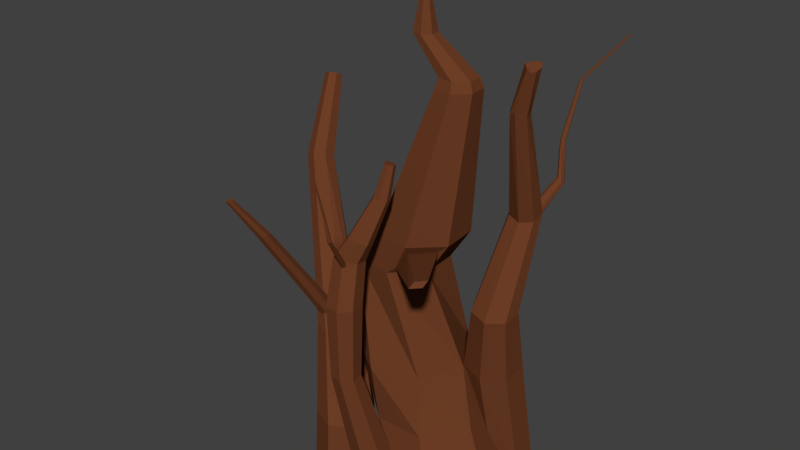 # Source: Juazeiro_Low.blend  (saved by Blender 2.78.0; exported with 4.5.12 LTS)
import bpy
from mathutils import Matrix  # noqa: F401  (used for matrix-valued properties, if any)

bpy.ops.wm.read_factory_settings(use_empty=True)
scene = bpy.context.scene
scene.name = 'Scene'

# ---- collections
col_collection_1 = bpy.data.collections.new('Collection 1'); scene.collection.children.link(col_collection_1)

# ---- materials (node trees are filled in below, after node groups)
mat_tronco_juazeiro = bpy.data.materials.new('Tronco_Juazeiro')
mat_tronco_juazeiro.alpha_threshold = 0.0
mat_tronco_juazeiro.use_transparent_shadow = False
mat_tronco_juazeiro.diffuse_color = (0.1523, 0.04773, 0.01908, 1.0)
mat_tronco_juazeiro.roughness = 0.5
mat_tronco_juazeiro.specular_intensity = 0.1

# ---- material node trees

# ---- world
world_world = bpy.data.worlds.new('World'); scene.world = world_world
world_world.color = (0.05088, 0.05088, 0.05088)
world_world.use_sun_shadow = False
world_world.sun_shadow_jitter_overblur = 0.0
world_world.cycles.sampling_method = 'MANUAL'

# ---- meshes
me_cylinder_000 = bpy.data.meshes.new('Cylinder.000')
me_cylinder_000.from_pydata([(0.6801, 1.199, -1.21), (-0.02572, 0.7358, 1.0), (1.618, 0.7477, -1.21), (0.5093, 0.3752, 1.0), (1.849, -0.2668, -1.21), (0.561, -0.2679, 1.0), (1.2, -1.08, -1.21), (0.09037, -0.7093, 1.0), (0.1598, -1.08, -1.21), (-0.5481, -0.6166, 1.0), (-0.489, -0.2668, -1.21), (-0.8737, -0.05954, 1.0), (-0.2574, 0.7477, -1.21), (-0.6412, 0.5423, 1.0), (0.4856, 0.9804, -0.5778), (1.252, 0.6112, -0.5778), (1.441, -0.2182, -0.5778), (0.911, -0.8833, -0.5778), (0.06026, -0.8833, -0.5778), (-0.4702, -0.2182, -0.5778), (-0.2809, 0.6112, -0.5778), (-0.1702, 0.9094, -0.01775), (0.6417, 0.7765, -0.01775), (1.044, 0.05887, -0.01775), (0.7337, -0.7031, -0.01775), (-0.05543, -0.9356, -0.01775), (-0.7292, -0.4636, -0.01775), (-0.7803, 0.3575, -0.01775), (0.8838, 0.3752, 1.333), (0.3488, 0.7358, 1.333), (0.9355, -0.2679, 1.333), (0.4649, -0.7093, 1.333), (-0.1736, -0.6166, 1.333), (-0.4992, -0.05954, 1.333), (-0.2667, 0.5423, 1.333), (1.171, 0.1836, 2.792), (0.9089, 0.3601, 2.792), (1.196, -0.1311, 2.792), (0.9657, -0.3471, 2.792), (0.6532, -0.3017, 2.792), (0.4939, -0.02914, 2.792), (0.6076, 0.2654, 2.792), (0.2478, -0.6768, 1.074), (0.6113, -0.3732, 1.099), (0.4146, -0.6041, 1.234), (0.7781, -0.3004, 1.259), (1.447, -1.826, 1.431), (1.6, -1.713, 1.443), (1.452, -1.709, 1.47), (1.604, -1.596, 1.482), (-0.3983, -0.4183, -1.21), (-0.07786, -0.7713, -1.21), (-0.154, -1.242, -1.21), (-0.5694, -1.476, -1.21), (-1.011, -1.297, -1.21), (-1.147, -0.8397, -1.21), (-0.8741, -0.4488, -1.21), (-0.4143, -0.4577, -0.6699), (-0.1186, -0.7834, -0.6699), (-0.1889, -1.218, -0.6699), (-0.5721, -1.433, -0.6699), (-0.9798, -1.268, -0.6699), (-1.105, -0.8465, -0.6699), (-0.8532, -0.4859, -0.6699), (-0.936, -0.2007, 0.1448), (-0.7186, -0.4401, 0.1448), (-0.7703, -0.7594, 0.1448), (-1.052, -0.9181, 0.1448), (-1.352, -0.7967, 0.1448), (-1.444, -0.4866, 0.1448), (-1.259, -0.2214, 0.1448), (-2.648, 1.062, 1.337), (-2.51, 0.9407, 1.397), (-2.543, 0.7569, 1.453), (-2.721, 0.6492, 1.464), (-2.911, 0.6986, 1.421), (-2.97, 0.8679, 1.356), (-2.852, 1.03, 1.319), (-2.975, 1.684, 2.097), (-2.887, 1.606, 2.135), (-2.908, 1.488, 2.171), (-3.022, 1.419, 2.178), (-3.144, 1.451, 2.15), (-3.181, 1.56, 2.109), (-3.106, 1.663, 2.085), (-1.383, -0.5124, 0.2434), (-1.297, -0.438, 0.27), (-1.182, -0.4557, 0.2637), (-1.124, -0.5522, 0.2292), (-1.168, -0.6549, 0.1926), (-1.28, -0.6864, 0.1813), (-1.376, -0.623, 0.204), (-1.558, -1.741, 1.348), (-1.494, -1.678, 1.354), (-1.408, -1.693, 1.353), (-1.366, -1.775, 1.345), (-1.398, -1.863, 1.337), (-1.481, -1.89, 1.335), (-1.552, -1.836, 1.34), (-1.669, -2.249, 1.766), (-1.635, -2.214, 1.769), (-1.588, -2.223, 1.768), (-1.565, -2.268, 1.764), (-1.583, -2.315, 1.76), (-1.628, -2.33, 1.759), (-1.666, -2.301, 1.761), (-0.1106, -0.7295, -1.198), (0.1967, -0.6289, -1.198), (0.467, -0.8065, -1.198), (0.4967, -1.129, -1.198), (0.2635, -1.353, -1.198), (-0.05712, -1.31, -1.198), (-0.2236, -1.033, -1.198), (-0.2433, -1.324, 0.09694), (-0.04425, -1.259, 0.09694), (0.1308, -1.374, 0.09694), (0.15, -1.582, 0.09694), (-0.001046, -1.727, 0.09694), (-0.2086, -1.7, 0.09694), (-0.3165, -1.52, 0.09694), (-0.2712, -1.295, 0.8474), (-0.03892, -1.219, 0.8474), (0.1654, -1.353, 0.8474), (0.1878, -1.596, 0.8474), (0.0115, -1.766, 0.8474), (-0.2308, -1.733, 0.8474), (-0.3566, -1.524, 0.8474), (-0.2515, -1.181, 1.266), (-0.04269, -1.114, 1.259), (0.1409, -1.233, 1.272), (0.1611, -1.448, 1.295), (0.002634, -1.598, 1.31), (-0.2151, -1.569, 1.307), (-0.3282, -1.384, 1.288), (-0.04722, -1.171, 1.476), (0.1024, -1.123, 1.438), (0.249, -1.208, 1.437), (0.2821, -1.363, 1.473), (0.1768, -1.471, 1.519), (0.01246, -1.45, 1.541), (-0.08725, -1.317, 1.522), (0.1756, -0.9297, 1.857), (0.2797, -0.8886, 1.844), (0.3793, -0.9444, 1.843), (0.3994, -1.055, 1.854), (0.3248, -1.137, 1.87), (0.2118, -1.129, 1.878), (0.1454, -1.037, 1.873), (0.2794, -0.8497, 2.175), (0.3498, -0.822, 2.166), (0.4172, -0.8597, 2.165), (0.4307, -0.9345, 2.173), (0.3803, -0.99, 2.184), (0.3039, -0.9845, 2.189), (0.259, -0.9221, 2.185), (-0.05189, -1.555, 1.266), (-0.03383, -1.514, 1.266), (0.006533, -1.509, 1.266), (0.03881, -1.544, 1.267), (0.03869, -1.593, 1.268), (0.006269, -1.618, 1.268), (-0.03404, -1.601, 1.268), (0.1061, -1.992, 1.641), (0.1178, -1.965, 1.64), (0.1439, -1.962, 1.64), (0.1648, -1.985, 1.641), (0.1648, -2.017, 1.642), (0.1438, -2.033, 1.642), (0.1177, -2.022, 1.641), (0.1165, -2.065, 1.857), (0.1243, -2.048, 1.857), (0.1416, -2.046, 1.857), (0.1555, -2.061, 1.857), (0.1554, -2.082, 1.858), (0.1415, -2.093, 1.858), (0.1242, -2.085, 1.858), (0.1502, -2.262, 2.242), (0.1545, -2.252, 2.242), (0.1642, -2.251, 2.242), (0.172, -2.259, 2.242), (0.172, -2.271, 2.242), (0.1642, -2.277, 2.242), (0.1545, -2.273, 2.242), (1.005, 0.1261, -0.02694), (1.405, 0.01861, -0.07615), (1.75, 0.2624, -0.07238), (1.78, 0.6738, -0.01848), (1.472, 0.9431, 0.04497), (1.059, 0.8675, 0.07019), (0.8511, 0.5039, 0.03818), (1.057, 0.5637, -1.217), (1.456, 0.4339, -1.239), (1.8, 0.663, -1.288), (1.83, 1.078, -1.326), (1.524, 1.367, -1.325), (1.111, 1.312, -1.285), (0.9037, 0.9546, -1.237), (1.252, -0.0615, 0.6777), (1.558, -0.1439, 0.64), (1.822, 0.04293, 0.6428), (1.845, 0.3582, 0.6842), (1.61, 0.5646, 0.7328), (1.293, 0.5066, 0.7521), (1.134, 0.228, 0.7276), (1.399, 0.6274, 1.54), (1.613, 0.5754, 1.51), (1.797, 0.7045, 1.521), (1.814, 0.9174, 1.564), (1.649, 1.054, 1.608), (1.428, 1.011, 1.618), (1.317, 0.8212, 1.588), (1.723, 0.03173, 2.665), (1.825, 0.004818, 2.695), (1.92, 0.1734, 2.636), (1.898, 0.3071, 2.659), (1.785, 0.2526, 2.742), (1.691, 0.2304, 2.702), (1.663, 0.1321, 2.668), (1.965, 0.03809, 3.079), (2.034, 0.02602, 3.063), (2.087, 0.09081, 3.07), (2.102, 0.1977, 3.094), (2.067, 0.2662, 3.118), (1.99, 0.2597, 3.123), (1.854, 0.1501, 3.105), (1.709, 0.7458, 1.433), (1.662, 0.8038, 1.392), (1.564, 0.8266, 1.389), (1.489, 0.797, 1.425), (1.493, 0.7374, 1.473), (1.574, 0.6926, 1.497), (1.67, 0.6964, 1.479), (1.826, 1.458, 1.741), (1.796, 1.522, 1.737), (1.738, 1.548, 1.756), (1.696, 1.516, 1.785), (1.701, 1.451, 1.801), (1.75, 1.401, 1.792), (1.805, 1.404, 1.766), (1.64, 1.719, 2.091), (1.629, 1.751, 2.079), (1.593, 1.762, 2.073), (1.559, 1.744, 2.078), (1.553, 1.71, 2.089), (1.58, 1.686, 2.099), (1.618, 1.69, 2.1), (1.523, 2.318, 2.563), (1.516, 2.34, 2.56), (1.493, 2.349, 2.557), (1.472, 2.337, 2.558), (1.469, 2.313, 2.561), (1.485, 2.296, 2.564), (1.509, 2.298, 2.565), (1.895, 3.049, 2.93), (1.89, 3.066, 2.927), (1.872, 3.072, 2.925), (1.856, 3.063, 2.926), (1.853, 3.045, 2.928), (1.866, 3.032, 2.931), (1.885, 3.033, 2.932), (1.119, 0.1536, 2.885), (0.9003, 0.3013, 2.885), (1.141, -0.1097, 2.885), (0.9478, -0.2904, 2.885), (0.6864, -0.2525, 2.885), (0.5531, -0.02438, 2.885), (0.6483, 0.2221, 2.885), (0.4093, 0.09716, 3.202), (0.2708, 0.1905, 3.202), (0.4227, -0.06938, 3.202), (0.3008, -0.1837, 3.202), (0.1355, -0.1597, 3.202), (0.05117, -0.01542, 3.202), (0.1114, 0.1404, 3.202), (0.307, 0.03735, 3.559), (0.2537, 0.07325, 3.559), (0.3121, -0.02667, 3.559), (0.2653, -0.07061, 3.559), (0.2017, -0.06138, 3.559), (0.1693, -0.005927, 3.559), (0.1924, 0.05399, 3.559)], [], [(21, 1, 3, 22), (22, 3, 5, 23), (23, 5, 7, 24), (24, 7, 9, 25), (25, 9, 11, 26), (9, 7, 31, 32), (26, 11, 13, 27), (27, 13, 1, 21), (0, 2, 4, 6, 8, 10, 12), (12, 20, 14, 0), (10, 19, 20, 12), (8, 18, 19, 10), (6, 17, 18, 8), (4, 16, 17, 6), (2, 15, 16, 4), (0, 14, 15, 2), (20, 27, 21, 14), (19, 26, 27, 20), (18, 25, 26, 19), (17, 24, 25, 18), (16, 23, 24, 17), (15, 22, 23, 16), (14, 21, 22, 15), (29, 34, 41, 36), (1, 13, 34, 29), (5, 3, 28, 30), (11, 9, 32, 33), (3, 1, 29, 28), (30, 31, 44, 45), (13, 11, 33, 34), (37, 35, 260, 262), (33, 32, 39, 40), (31, 30, 37, 38), (28, 29, 36, 35), (34, 33, 40, 41), (32, 31, 38, 39), (30, 28, 35, 37), (44, 42, 46, 48), (31, 7, 42, 44), (7, 5, 43, 42), (5, 30, 45, 43), (46, 47, 49, 48), (42, 43, 47, 46), (43, 45, 49, 47), (45, 44, 48, 49), (50, 56, 55, 54, 53, 52, 51), (61, 62, 69, 68), (50, 51, 58, 57), (55, 56, 63, 62), (53, 54, 61, 60), (51, 52, 59, 58), (56, 50, 57, 63), (54, 55, 62, 61), (52, 53, 60, 59), (65, 66, 73, 72), (59, 60, 67, 66), (57, 58, 65, 64), (62, 63, 70, 69), (60, 61, 68, 67), (58, 59, 66, 65), (63, 57, 64, 70), (76, 77, 84, 83), (70, 64, 71, 77), (68, 69, 76, 75), (66, 67, 74, 73), (64, 65, 72, 71), (69, 70, 77, 76), (67, 68, 75, 74), (78, 79, 80, 81, 82, 83, 84), (74, 75, 82, 81), (72, 73, 80, 79), (77, 71, 78, 84), (75, 76, 83, 82), (73, 74, 81, 80), (71, 72, 79, 78), (86, 87, 94, 93), (91, 85, 92, 98), (89, 90, 97, 96), (87, 88, 95, 94), (85, 86, 93, 92), (90, 91, 98, 97), (88, 89, 96, 95), (85, 91, 90, 89, 88, 87, 86), (97, 98, 105, 104), (99, 100, 101, 102, 103, 104, 105), (95, 96, 103, 102), (93, 94, 101, 100), (98, 92, 99, 105), (96, 97, 104, 103), (94, 95, 102, 101), (92, 93, 100, 99), (107, 108, 115, 114), (112, 106, 113, 119), (110, 111, 118, 117), (108, 109, 116, 115), (106, 107, 114, 113), (111, 112, 119, 118), (109, 110, 117, 116), (118, 119, 126, 125), (122, 123, 130, 129), (116, 117, 124, 123), (114, 115, 122, 121), (119, 113, 120, 126), (117, 118, 125, 124), (115, 116, 123, 122), (113, 114, 121, 120), (133, 127, 134, 140), (120, 121, 128, 127), (125, 126, 133, 132), (123, 124, 131, 130), (121, 122, 129, 128), (126, 120, 127, 133), (124, 125, 132, 131), (139, 140, 147, 146), (131, 132, 139, 138), (129, 130, 137, 136), (127, 128, 135, 134), (132, 133, 140, 139), (130, 131, 138, 137), (128, 129, 136, 135), (145, 146, 153, 152), (137, 138, 145, 144), (135, 136, 143, 142), (140, 134, 141, 147), (138, 139, 146, 145), (136, 137, 144, 143), (134, 135, 142, 141), (148, 149, 150, 151, 152, 153, 154), (143, 144, 151, 150), (141, 142, 149, 148), (146, 147, 154, 153), (144, 145, 152, 151), (142, 143, 150, 149), (147, 141, 148, 154), (156, 157, 164, 163), (161, 155, 162, 168), (159, 160, 167, 166), (157, 158, 165, 164), (155, 156, 163, 162), (160, 161, 168, 167), (158, 159, 166, 165), (164, 165, 172, 171), (162, 163, 170, 169), (167, 168, 175, 174), (165, 166, 173, 172), (163, 164, 171, 170), (168, 162, 169, 175), (166, 167, 174, 173), (175, 169, 176, 182), (173, 174, 181, 180), (171, 172, 179, 178), (169, 170, 177, 176), (174, 175, 182, 181), (172, 173, 180, 179), (170, 171, 178, 177), (188, 189, 196, 195), (186, 187, 194, 193), (184, 185, 192, 191), (189, 183, 190, 196), (187, 188, 195, 194), (185, 186, 193, 192), (183, 184, 191, 190), (188, 187, 201, 202), (203, 202, 209, 210), (186, 185, 199, 200), (184, 183, 197, 198), (189, 188, 202, 203), (187, 186, 200, 201), (185, 184, 198, 199), (183, 189, 203, 197), (207, 206, 213, 214), (201, 200, 207, 208), (199, 198, 205, 206), (197, 203, 210, 204), (202, 201, 208, 209), (200, 199, 206, 207), (198, 197, 204, 205), (211, 217, 224, 218), (205, 204, 211, 212), (210, 209, 216, 217), (208, 207, 214, 215), (206, 205, 212, 213), (204, 210, 217, 211), (209, 208, 215, 216), (218, 224, 223, 222, 221, 220, 219), (216, 215, 222, 223), (214, 213, 220, 221), (212, 211, 218, 219), (217, 216, 223, 224), (215, 214, 221, 222), (213, 212, 219, 220), (228, 227, 234, 235), (226, 225, 232, 233), (231, 230, 237, 238), (229, 228, 235, 236), (227, 226, 233, 234), (225, 231, 238, 232), (230, 229, 236, 237), (232, 238, 245, 239), (245, 244, 251, 252), (237, 236, 243, 244), (235, 234, 241, 242), (233, 232, 239, 240), (238, 237, 244, 245), (236, 235, 242, 243), (234, 233, 240, 241), (249, 248, 255, 256), (243, 242, 249, 250), (241, 240, 247, 248), (239, 245, 252, 246), (244, 243, 250, 251), (242, 241, 248, 249), (240, 239, 246, 247), (253, 259, 258, 257, 256, 255, 254), (247, 246, 253, 254), (252, 251, 258, 259), (250, 249, 256, 257), (248, 247, 254, 255), (246, 252, 259, 253), (251, 250, 257, 258), (260, 261, 268, 267), (36, 41, 266, 261), (40, 39, 264, 265), (38, 37, 262, 263), (35, 36, 261, 260), (41, 40, 265, 266), (39, 38, 263, 264), (268, 273, 280, 275), (266, 265, 272, 273), (264, 263, 270, 271), (262, 260, 267, 269), (261, 266, 273, 268), (265, 264, 271, 272), (263, 262, 269, 270), (274, 275, 280, 279, 278, 277, 276), (272, 271, 278, 279), (270, 269, 276, 277), (267, 268, 275, 274), (273, 272, 279, 280), (271, 270, 277, 278), (269, 267, 274, 276)])
_uv = me_cylinder_000.uv_layers.new(name='UVMap')
_uv.uv.foreach_set('vector', [0.0, 0.0, 0.0, 0.0, 0.0, 0.0, 0.0, 0.0, 0.0, 0.0, 0.0, 0.0, 0.0, 0.0, 0.0, 0.0, 0.0, 0.0, 0.0, 0.0, 0.0, 0.0, 0.0, 0.0, 0.0, 0.0, 0.0, 0.0, 0.0, 0.0, 0.0, 0.0, 0.0, 0.0, 0.0, 0.0, 0.0, 0.0, 0.0, 0.0, 0.0, 0.0, 0.0, 0.0, 0.0, 0.0, 0.0, 0.0, 0.0, 0.0, 0.0, 0.0, 0.0, 0.0, 0.0, 0.0, 0.0, 0.0, 0.0, 0.0, 0.0, 0.0, 0.0, 0.0, 0.0, 0.0, 0.0, 0.0, 0.0, 0.0, 0.0, 0.0, 0.0, 0.0, 0.0, 0.0, 0.0, 0.0, 0.0, 0.0, 0.0, 0.0, 0.0, 0.0, 0.0, 0.0, 0.0, 0.0, 0.0, 0.0, 0.0, 0.0, 0.0, 0.0, 0.0, 0.0, 0.0, 0.0, 0.0, 0.0, 0.0, 0.0, 0.0, 0.0, 0.0, 0.0, 0.0, 0.0, 0.0, 0.0, 0.0, 0.0, 0.0, 0.0, 0.0, 0.0, 0.0, 0.0, 0.0, 0.0, 0.0, 0.0, 0.0, 0.0, 0.0, 0.0, 0.0, 0.0, 0.0, 0.0, 0.0, 0.0, 0.0, 0.0, 0.0, 0.0, 0.0, 0.0, 0.0, 0.0, 0.0, 0.0, 0.0, 0.0, 0.0, 0.0, 0.0, 0.0, 0.0, 0.0, 0.0, 0.0, 0.0, 0.0, 0.0, 0.0, 0.0, 0.0, 0.0, 0.0, 0.0, 0.0, 0.0, 0.0, 0.0, 0.0, 0.0, 0.0, 0.0, 0.0, 0.0, 0.0, 0.0, 0.0, 0.0, 0.0, 0.0, 0.0, 0.0, 0.0, 0.0, 0.0, 0.0, 0.0, 0.0, 0.0, 0.0, 0.0, 0.0, 0.0, 0.0, 0.0, 0.0, 0.0, 0.0, 0.0, 0.0, 0.0, 0.0, 0.0, 0.0, 0.0, 0.0, 0.0, 0.0, 0.0, 0.0, 0.0, 0.0, 0.0, 0.0, 0.0, 0.0, 0.0, 0.0, 0.0, 0.0, 0.0, 0.0, 0.0, 0.0, 0.0, 0.0, 0.0, 0.0, 0.0, 0.0, 0.0, 0.0, 0.0, 0.0, 0.0, 0.0, 0.0, 0.0, 0.0, 0.0, 0.0, 0.0, 0.0, 0.0, 0.0, 0.0, 0.0, 0.0, 0.0, 0.0, 0.0, 0.0, 0.0, 0.0, 0.0, 0.0, 0.0, 0.0, 0.0, 0.0, 0.0, 0.0, 0.0, 0.0, 0.0, 0.0, 0.0, 0.0, 0.0, 0.0, 0.0, 0.0, 0.0, 0.0, 0.0, 0.0, 0.0, 0.0, 0.0, 0.0, 0.0, 0.0, 0.0, 0.0, 0.0, 0.0, 0.0, 0.0, 0.0, 0.0, 0.0, 0.0, 0.0, 0.0, 0.0, 0.0, 0.0, 0.0, 0.0, 0.0, 0.0, 0.0, 0.0, 0.0, 0.0, 0.0, 0.0, 0.0, 0.0, 0.0, 0.0, 0.0, 0.0, 0.0, 0.0, 0.0, 0.0, 0.0, 0.0, 0.0, 0.0, 0.0, 0.0, 0.0, 0.0, 0.0, 0.0, 0.0, 0.0, 0.0, 0.0, 0.0, 0.0, 0.0, 0.0, 0.0, 0.0, 0.0, 0.0, 0.0, 0.0, 0.0, 0.0, 0.0, 0.0, 0.0, 0.0, 0.0, 0.0, 0.0, 0.0, 0.0, 0.0, 0.0, 0.0, 0.0, 0.0, 0.0, 0.0, 0.0, 0.0, 0.0, 0.0, 0.0, 0.0, 0.0, 0.0, 0.0, 0.0, 0.0, 0.0, 0.0, 0.0, 0.0, 0.0, 0.0, 0.0, 0.0, 0.0, 0.0, 0.0, 0.0, 0.0, 0.0, 0.0, 0.0, 0.0, 0.0, 0.0, 0.0, 0.0, 0.0, 0.0, 0.0, 0.0, 0.0, 0.0, 0.0, 0.0, 0.0, 0.0, 0.0, 0.0, 0.0, 0.0, 0.0, 0.0, 0.0, 0.0, 0.0, 0.0, 0.0, 0.0, 0.0, 0.0, 0.0, 0.0, 0.0, 0.0, 0.0, 0.0, 0.0, 0.0, 0.0, 0.0, 0.0, 0.0, 0.0, 0.0, 0.0, 0.0, 0.0, 0.0, 0.0, 0.0, 0.0, 0.0, 0.0, 0.0, 0.0, 0.0, 0.0, 0.0, 0.0, 0.0, 0.0, 0.0, 0.0, 0.0, 0.0, 0.0, 0.0, 0.0, 0.0, 0.0, 0.0, 0.0, 0.0, 0.0, 0.0, 0.0, 0.0, 0.0, 0.0, 0.0, 0.0, 0.0, 0.0, 0.0, 0.0, 0.0, 0.0, 0.0, 0.0, 0.0, 0.0, 0.0, 0.0, 0.0, 0.0, 0.0, 0.0, 0.0, 0.0, 0.0, 0.0, 0.0, 0.0, 0.0, 0.0, 0.0, 0.0, 0.0, 0.0, 0.0, 0.0, 0.0, 0.0, 0.0, 0.0, 0.0, 0.0, 0.0, 0.0, 0.0, 0.0, 0.0, 0.0, 0.0, 0.0, 0.0, 0.0, 0.0, 0.0, 0.0, 0.0, 0.0, 0.0, 0.0, 0.0, 0.0, 0.0, 0.0, 0.0, 0.0, 0.0, 0.0, 0.0, 0.0, 0.0, 0.0, 0.0, 0.0, 0.0, 0.0, 0.0, 0.0, 0.0, 0.0, 0.0, 0.0, 0.0, 0.0, 0.0, 0.0, 0.0, 0.0, 0.0, 0.0, 0.0, 0.0, 0.0, 0.0, 0.0, 0.0, 0.0, 0.0, 0.0, 0.0, 0.0, 0.0, 0.0, 0.0, 0.0, 0.0, 0.0, 0.0, 0.0, 0.0, 0.0, 0.0, 0.0, 0.0, 0.0, 0.0, 0.0, 0.0, 0.0, 0.0, 0.0, 0.0, 0.0, 0.0, 0.0, 0.0, 0.0, 0.0, 0.0, 0.0, 0.0, 0.0, 0.0, 0.0, 0.0, 0.0, 0.0, 0.0, 0.0, 0.0, 0.0, 0.0, 0.0, 0.0, 0.0, 0.0, 0.0, 0.0, 0.0, 0.0, 0.0, 0.0, 0.0, 0.0, 0.0, 0.0, 0.0, 0.0, 0.0, 0.0, 0.0, 0.0, 0.0, 0.0, 0.0, 0.0, 0.0, 0.0, 0.0, 0.0, 0.0, 0.0, 0.0, 0.0, 0.0, 0.0, 0.0, 0.0, 0.0, 0.0, 0.0, 0.0, 0.0, 0.0, 0.0, 0.0, 0.0, 0.0, 0.0, 0.0, 0.0, 0.0, 0.0, 0.0, 0.0, 0.0, 0.0, 0.0, 0.0, 0.0, 0.0, 0.0, 0.0, 0.0, 0.0, 0.0, 0.0, 0.0, 0.0, 0.0, 0.0, 0.0, 0.0, 0.0, 0.0, 0.0, 0.0, 0.0, 0.0, 0.0, 0.0, 0.0, 0.0, 0.0, 0.0, 0.0, 0.0, 0.0, 0.0, 0.0, 0.0, 0.0, 0.0, 0.0, 0.0, 0.0, 0.0, 0.0, 0.0, 0.0, 0.0, 0.0, 0.0, 0.0, 0.0, 0.0, 0.0, 0.0, 0.0, 0.0, 0.0, 0.0, 0.0, 0.0, 0.0, 0.0, 0.0, 0.0, 0.0, 0.0, 0.0, 0.0, 0.0, 0.0, 0.0, 0.0, 0.0, 0.0, 0.0, 0.0, 0.0, 0.0, 0.0, 0.0, 0.0, 0.0, 0.0, 0.0, 0.0, 0.0, 0.0, 0.0, 0.0, 0.0, 0.0, 0.0, 0.0, 0.0, 0.0, 0.0, 0.0, 0.0, 0.0, 0.0, 0.0, 0.0, 0.0, 0.0, 0.0, 0.0, 0.0, 0.0, 0.0, 0.0, 0.0, 0.0, 0.0, 0.0, 0.0, 0.0, 0.0, 0.0, 0.0, 0.0, 0.0, 0.0, 0.0, 0.0, 0.0, 0.0, 0.0, 0.0, 0.0, 0.0, 0.0, 0.0, 0.0, 0.0, 0.0, 0.0, 0.0, 0.0, 0.0, 0.0, 0.0, 0.0, 0.0, 0.0, 0.0, 0.0, 0.0, 0.0, 0.0, 0.0, 0.0, 0.0, 0.0, 0.0, 0.0, 0.0, 0.0, 0.0, 0.0, 0.0, 0.0, 0.0, 0.0, 0.0, 0.0, 0.0, 0.0, 0.0, 0.0, 0.0, 0.0, 0.0, 0.0, 0.0, 0.0, 0.0, 0.0, 0.0, 0.0, 0.0, 0.0, 0.0, 0.0, 0.0, 0.0, 0.0, 0.0, 0.0, 0.0, 0.0, 0.0, 0.0, 0.0, 0.0, 0.0, 0.0, 0.0, 0.0, 0.0, 0.0, 0.0, 0.0, 0.0, 0.0, 0.0, 0.0, 0.0, 0.0, 0.0, 0.0, 0.0, 0.0, 0.0, 0.0, 0.0, 0.0, 0.0, 0.0, 0.0, 0.0, 0.0, 0.0, 0.0, 0.0, 0.0, 0.0, 0.0, 0.0, 0.0, 0.0, 0.0, 0.0, 0.0, 0.0, 0.0, 0.0, 0.0, 0.0, 0.0, 0.0, 0.0, 0.0, 0.0, 0.0, 0.0, 0.0, 0.0, 0.0, 0.0, 0.0, 0.0, 0.0, 0.0, 0.0, 0.0, 0.0, 0.0, 0.0, 0.0, 0.0, 0.0, 0.0, 0.0, 0.0, 0.0, 0.0, 0.0, 0.0, 0.0, 0.0, 0.0, 0.0, 0.0, 0.0, 0.0, 0.0, 0.0, 0.0, 0.0, 0.0, 0.0, 0.0, 0.0, 0.0, 0.0, 0.0, 0.0, 0.0, 0.0, 0.0, 0.0, 0.0, 0.0, 0.0, 0.0, 0.0, 0.0, 0.0, 0.0, 0.0, 0.0, 0.0, 0.0, 0.0, 0.0, 0.0, 0.0, 0.0, 0.0, 0.0, 0.0, 0.0, 0.0, 0.0, 0.0, 0.0, 0.0, 0.0, 0.0, 0.0, 0.0, 0.0, 0.0, 0.0, 0.0, 0.0, 0.0, 0.0, 0.0, 0.0, 0.0, 0.0, 0.0, 0.0, 0.0, 0.0, 0.0, 0.0, 0.0, 0.0, 0.0, 0.0, 0.0, 0.0, 0.0, 0.0, 0.0, 0.0, 0.0, 0.0, 0.0, 0.0, 0.0, 0.0, 0.0, 0.0, 0.0, 0.0, 0.0, 0.0, 0.0, 0.0, 0.0, 0.0, 0.0, 0.0, 0.0, 0.0, 0.0, 0.0, 0.0, 0.0, 0.0, 0.0, 0.0, 0.0, 0.0, 0.0, 0.0, 0.0, 0.0, 0.0, 0.0, 0.0, 0.0, 0.0, 0.0, 0.0, 0.0, 0.0, 0.0, 0.0, 0.0, 0.0, 0.0, 0.0, 0.0, 0.0, 0.0, 0.0, 0.0, 0.0, 0.0, 0.0, 0.0, 0.0, 0.0, 0.0, 0.0, 0.0, 0.0, 0.0, 0.0, 0.0, 0.0, 0.0, 0.0, 0.0, 0.0, 0.0, 0.0, 0.0, 0.0, 0.0, 0.0, 0.0, 0.0, 0.0, 0.0, 0.0, 0.0, 0.0, 0.0, 0.0, 0.0, 0.0, 0.0, 0.0, 0.0, 0.0, 0.0, 0.0, 0.0, 0.0, 0.0, 0.0, 0.0, 0.0, 0.0, 0.0, 0.0, 0.0, 0.0, 0.0, 0.0, 0.0, 0.0, 0.0, 0.0, 0.0, 0.0, 0.0, 0.0, 0.0, 0.0, 0.0, 0.0, 0.0, 0.0, 0.0, 0.0, 0.0, 0.0, 0.0, 0.0, 0.0, 0.0, 0.0, 0.0, 0.0, 0.0, 0.0, 0.0, 0.0, 0.0, 0.0, 0.0, 0.0, 0.0, 0.0, 0.0, 0.0, 0.0, 0.0, 0.0, 0.0, 0.0, 0.0, 0.0, 0.0, 0.0, 0.0, 0.0, 0.0, 0.0, 0.0, 0.0, 0.0, 0.0, 0.0, 0.0, 0.0, 0.0, 0.0, 0.0, 0.0, 0.0, 0.0, 0.0, 0.0, 0.0, 0.0, 0.0, 0.0, 0.0, 0.0, 0.0, 0.0, 0.0, 0.0, 0.0, 0.0, 0.0, 0.0, 0.0, 0.0, 0.0, 0.0, 0.0, 0.0, 0.0, 0.0, 0.0, 0.0, 0.0, 0.0, 0.0, 0.0, 0.0, 0.0, 0.0, 0.0, 0.0, 0.0, 0.0, 0.0, 0.0, 0.0, 0.0, 0.0, 0.0, 0.0, 0.0, 0.0, 0.0, 0.0, 0.0, 0.0, 0.0, 0.0, 0.0, 0.0, 0.0, 0.0, 0.0, 0.0, 0.0, 0.0, 0.0, 0.0, 0.0, 0.0, 0.0, 0.0, 0.0, 0.0, 0.0, 0.0, 0.0, 0.0, 0.0, 0.0, 0.0, 0.0, 0.0, 0.0, 0.0, 0.0, 0.0, 0.0, 0.0, 0.0, 0.0, 0.0, 0.0, 0.0, 0.0, 0.0, 0.0, 0.0, 0.0, 0.0, 0.0, 0.0, 0.0, 0.0, 0.0, 0.0, 0.0, 0.0, 0.0, 0.0, 0.0, 0.0, 0.0, 0.0, 0.0, 0.0, 0.0, 0.0, 0.0, 0.0, 0.0, 0.0, 0.0, 0.0, 0.0, 0.0, 0.0, 0.0, 0.0, 0.0, 0.0, 0.0, 0.0, 0.0, 0.0, 0.0, 0.0, 0.0, 0.0, 0.0, 0.0, 0.0, 0.0, 0.0, 0.0, 0.0, 0.0, 0.0, 0.0, 0.0, 0.0, 0.0, 0.0, 0.0, 0.0, 0.0, 0.0, 0.0, 0.0, 0.0, 0.0, 0.0, 0.0, 0.0, 0.0, 0.0, 0.0, 0.0, 0.0, 0.0, 0.0, 0.0, 0.0, 0.0, 0.0, 0.0, 0.0, 0.0, 0.0, 0.0, 0.0, 0.0, 0.0, 0.0, 0.0, 0.0, 0.0, 0.0, 0.0, 0.0, 0.0, 0.0, 0.0, 0.0, 0.0, 0.0, 0.0, 0.0, 0.0, 0.0, 0.0, 0.0, 0.0, 0.0, 0.0, 0.0, 0.0, 0.0, 0.0, 0.0, 0.0, 0.0, 0.0, 0.0, 0.0, 0.0, 0.0, 0.0, 0.0, 0.0, 0.0, 0.0, 0.0, 0.0, 0.0, 0.0, 0.0, 0.0, 0.0, 0.0, 0.0, 0.0, 0.0, 0.0, 0.0, 0.0, 0.0, 0.0, 0.0, 0.0, 0.0, 0.0, 0.0, 0.0, 0.0, 0.0, 0.0, 0.0, 0.0, 0.0, 0.0, 0.0, 0.0, 0.0, 0.0, 0.0, 0.0, 0.0, 0.0, 0.0, 0.0, 0.0, 0.0, 0.0, 0.0, 0.0, 0.0, 0.0, 0.0, 0.0, 0.0, 0.0, 0.0, 0.0, 0.0, 0.0, 0.0, 0.0, 0.0, 0.0, 0.0, 0.0, 0.0, 0.0, 0.0, 0.0, 0.0, 0.0, 0.0, 0.0, 0.0, 0.0, 0.0, 0.0, 0.0, 0.0, 0.0, 0.0, 0.0, 0.0, 0.0, 0.0, 0.0, 0.0, 0.0, 0.0, 0.0, 0.0, 0.0, 0.0, 0.0, 0.0, 0.0, 0.0, 0.0, 0.0, 0.0, 0.0, 0.0, 0.0, 0.0, 0.0, 0.0, 0.0, 0.0, 0.0, 0.0, 0.0, 0.0, 0.0, 0.0, 0.0, 0.0, 0.0, 0.0, 0.0, 0.0, 0.0, 0.0, 0.0, 0.0, 0.0, 0.0, 0.0, 0.0, 0.0, 0.0, 0.0, 0.0, 0.0, 0.0, 0.0, 0.0, 0.0, 0.0, 0.0, 0.0, 0.0, 0.0, 0.0, 0.0, 0.0, 0.0, 0.0, 0.0, 0.0, 0.0, 0.0, 0.0, 0.0, 0.0, 0.0, 0.0, 0.0, 0.0, 0.0, 0.0, 0.0, 0.0, 0.0, 0.0, 0.0, 0.0, 0.0, 0.0, 0.0, 0.0, 0.0, 0.0, 0.0, 0.0, 0.0, 0.0, 0.0, 0.0, 0.0, 0.0, 0.0, 0.0, 0.0, 0.0, 0.0, 0.0, 0.0, 0.0, 0.0, 0.0, 0.0, 0.0, 0.0, 0.0, 0.0, 0.0, 0.0, 0.0, 0.0, 0.0, 0.0, 0.0, 0.0, 0.0, 0.0, 0.0, 0.0, 0.0, 0.0, 0.0, 0.0, 0.0, 0.0, 0.0, 0.0, 0.0, 0.0, 0.0, 0.0, 0.0, 0.0, 0.0, 0.0, 0.0, 0.0, 0.0, 0.0, 0.0, 0.0, 0.0, 0.0, 0.0, 0.0, 0.0, 0.0, 0.0, 0.0, 0.0, 0.0, 0.0, 0.0, 0.0, 0.0, 0.0, 0.0, 0.0, 0.0, 0.0, 0.0, 0.0, 0.0, 0.0, 0.0, 0.0, 0.0, 0.0, 0.0, 0.0, 0.0, 0.0, 0.0, 0.0, 0.0, 0.0, 0.0, 0.0, 0.0, 0.0, 0.0, 0.0, 0.0, 0.0, 0.0, 0.0, 0.0, 0.0, 0.0, 0.0, 0.0, 0.0, 0.0, 0.0, 0.0, 0.0, 0.0, 0.0, 0.0, 0.0, 0.0, 0.0, 0.0, 0.0, 0.0, 0.0, 0.0, 0.0, 0.0, 0.0, 0.0, 0.0, 0.0, 0.0, 0.0, 0.0, 0.0, 0.0, 0.0, 0.0, 0.0, 0.0, 0.0, 0.0, 0.0, 0.0, 0.0, 0.0, 0.0, 0.0, 0.0, 0.0, 0.0, 0.0, 0.0, 0.0, 0.0, 0.0, 0.0, 0.0, 0.0, 0.0, 0.0, 0.0, 0.0, 0.0, 0.0, 0.0, 0.0, 0.0, 0.0, 0.0, 0.0, 0.0, 0.0, 0.0, 0.0, 0.0, 0.0, 0.0, 0.0, 0.0, 0.0, 0.0, 0.0, 0.0, 0.0, 0.0, 0.0, 0.0, 0.0, 0.0, 0.0, 0.0, 0.0, 0.0, 0.0, 0.0, 0.0, 0.0, 0.0, 0.0, 0.0, 0.0, 0.0, 0.0, 0.0, 0.0, 0.0, 0.0, 0.0, 0.0, 0.0, 0.0, 0.0, 0.0, 0.0, 0.0, 0.0, 0.0, 0.0, 0.0, 0.0, 0.0, 0.0, 0.0, 0.0, 0.0, 0.0, 0.0, 0.0, 0.0, 0.0, 0.0, 0.0, 0.0, 0.0, 0.0, 0.0, 0.0, 0.0, 0.0, 0.0, 0.0, 0.0, 0.0, 0.0, 0.0, 0.0, 0.0, 0.0, 0.0, 0.0, 0.0, 0.0, 0.0, 0.0, 0.0, 0.0, 0.0, 0.0, 0.0, 0.0, 0.0, 0.0, 0.0, 0.0, 0.0, 0.0, 0.0, 0.0, 0.0, 0.0, 0.0, 0.0, 0.0, 0.0, 0.0, 0.0, 0.0, 0.0, 0.0, 0.0, 0.0, 0.0, 0.0, 0.0, 0.0, 0.0, 0.0, 0.0, 0.0, 0.0, 0.0, 0.0, 0.0, 0.0, 0.0, 0.0, 0.0, 0.0, 0.0, 0.0, 0.0, 0.0, 0.0, 0.0, 0.0, 0.0, 0.0, 0.0, 0.0, 0.0, 0.0, 0.0, 0.0, 0.0, 0.0, 0.0, 0.0, 0.0, 0.0, 0.0, 0.0, 0.0, 0.0, 0.0, 0.0, 0.0, 0.0, 0.0, 0.0, 0.0, 0.0, 0.0, 0.0, 0.0, 0.0, 0.0, 0.0, 0.0, 0.0, 0.0, 0.0, 0.0, 0.0, 0.0, 0.0, 0.0, 0.0, 0.0, 0.0, 0.0, 0.0, 0.0, 0.0, 0.0, 0.0, 0.0, 0.0, 0.0, 0.0, 0.0, 0.0, 0.0, 0.0, 0.0, 0.0, 0.0, 0.0, 0.0, 0.0, 0.0, 0.0, 0.0, 0.0, 0.0, 0.0, 0.0, 0.0, 0.0, 0.0, 0.0, 0.0, 0.0, 0.0, 0.0, 0.0, 0.0, 0.0, 0.0, 0.0, 0.0, 0.0, 0.0, 0.0, 0.0, 0.0, 0.0, 0.0, 0.0, 0.0, 0.0, 0.0, 0.0, 0.0, 0.0, 0.0, 0.0, 0.0, 0.0, 0.0, 0.0, 0.0, 0.0, 0.0, 0.0, 0.0, 0.0, 0.0, 0.0, 0.0, 0.0, 0.0, 0.0, 0.0, 0.0, 0.0, 0.0, 0.0, 0.0, 0.0, 0.0, 0.0, 0.0])
me_cylinder_000.materials.append(mat_tronco_juazeiro)
me_cylinder_000.use_remesh_preserve_volume = False
me_cylinder_000.use_remesh_preserve_attributes = False
me_cylinder_000.use_mirror_vertex_groups = False
me_cylinder_000.update()
arm_armature_004 = bpy.data.armatures.new('Armature.004')  # bones are not reproduced

# ---- objects
ob_juazeiro = bpy.data.objects.new('Juazeiro', arm_armature_004)
ob_juazeir_001 = bpy.data.objects.new('Juazeir.001', me_cylinder_000)

# ---- transforms, parenting, visibility, modifiers, constraints
ob_juazeiro.location = (0.3895, 0.0, -0.2487)
ob_juazeiro.scale = (1.655, 1.655, 1.655)
ob_juazeiro.lineart.crease_threshold = 0.0
ob_juazeir_001.parent = ob_juazeiro
ob_juazeir_001.matrix_parent_inverse = Matrix(((0.6044, 0.0, 0.0, -31.95), (0.0, 0.6044, 0.0, -0.0), (-3.725e-09, 0.0, 0.6044, 2.806), (0.0, 0.0, 0.0, 1.0)))
ob_juazeir_001.location = (51.57, 0.0, -0.5315)
ob_juazeir_001.scale = (2.169, 2.169, 3.646)
ob_juazeir_001.lineart.crease_threshold = 0.0
_vg = ob_juazeir_001.vertex_groups.new(name='Tronco_Inicio')
_vg.add([0, 2, 4, 6, 8, 10, 12, 14, 15, 16, 17, 18, 19, 20, 21, 22, 23, 24, 25, 26, 27, 50, 51, 52, 53, 54, 55, 56, 57, 58, 59, 60, 61, 62, 63, 64, 65, 66, 67, 68, 69, 70, 71, 72, 73, 74, 75, 76, 77, 78, 79, 80, 81, 82, 83, 84, 85, 86, 87, 88, 89, 90, 91, 92, 93, 94, 95, 96, 97, 98, 99, 100, 101, 102, 103, 104, 105, 106, 107, 108, 109, 110, 111, 112, 113, 114, 115, 116, 117, 118, 119, 120, 121, 122, 123, 124, 125, 126, 127, 128, 129, 130, 131, 132, 133, 134, 135, 136, 137, 138, 139, 140, 141, 142, 143, 144, 145, 146, 147, 148, 149, 150, 151, 152, 153, 154, 155, 156, 157, 158, 159, 160, 161, 162, 163, 164, 165, 166, 167, 168, 169, 170, 171, 172, 173, 174, 175, 176, 177, 178, 179, 180, 181, 182, 183, 184, 185, 186, 187, 188, 189, 190, 191, 192, 193, 194, 195, 196, 197, 198, 199, 200, 201, 202, 203, 204, 205, 206, 207, 208, 209, 210, 211, 212, 213, 214, 215, 216, 217, 218, 219, 220, 221, 222, 223, 224, 225, 226, 227, 228, 229, 230, 231, 232, 233, 234, 235, 236, 237, 238, 239, 240, 241, 242, 243, 244, 245, 246, 247, 248, 249, 250, 251, 252, 253, 254, 255, 256, 257, 258, 259], 1.0, 'REPLACE')
_vg = ob_juazeir_001.vertex_groups.new(name='Tronco_Meio')
_vg.add([1, 3, 5, 7, 9, 11, 13, 21, 22, 23, 24, 25, 26, 27], 1.0, 'REPLACE')
_vg = ob_juazeir_001.vertex_groups.new(name='Tronco_Fim')
for _i, _w in zip([1, 3, 5, 7, 9, 11, 13, 28, 29, 30, 31, 32, 33, 34, 35, 36, 37, 38, 39, 40, 41, 42, 43, 44, 45, 46, 47, 48, 49, 64, 65, 66, 67, 68, 69, 70, 71, 72, 73, 74, 75, 76, 77, 78, 79, 80, 81, 82, 83, 84, 85, 86, 87, 88, 89, 90, 91, 92, 93, 94, 95, 96, 97, 98, 99, 100, 101, 102, 103, 104, 105, 113, 114, 115, 116, 117, 118, 119, 120, 121, 122, 123, 124, 125, 126, 127, 128, 129, 130, 131, 132, 133, 134, 135, 136, 137, 138, 139, 140, 141, 142, 143, 144, 145, 146, 147, 148, 149, 150, 151, 152, 153, 154, 155, 156, 157, 158, 159, 160, 161, 162, 163, 164, 165, 166, 167, 168, 169, 170, 171, 172, 173, 174, 175, 176, 177, 178, 179, 180, 181, 182, 197, 198, 199, 200, 201, 202, 203, 204, 205, 206, 207, 208, 209, 210, 211, 212, 213, 214, 215, 216, 217, 218, 219, 220, 221, 222, 223, 224, 225, 226, 227, 228, 229, 230, 231, 232, 233, 234, 235, 236, 237, 238, 239, 240, 241, 242, 243, 244, 245, 246, 247, 248, 249, 250, 251, 252, 253, 254, 255, 256, 257, 258, 259, 260, 261, 262, 263, 264, 265, 266, 267, 268, 269, 270, 271, 272, 273, 274, 275, 276, 277, 278, 279, 280], [1.0, 1.0, 1.0, 1.0, 1.0, 1.0, 1.0, 1.0, 1.0, 1.0, 1.0, 1.0, 1.0, 1.0, 1.0, 1.0, 1.0, 1.0, 1.0, 1.0, 1.0, 1.0, 1.0, 1.0, 1.0, 1.0, 0.621, 1.0, 0.621, 1.0, 1.0, 1.0, 1.0, 1.0, 1.0, 1.0, 1.0, 1.0, 1.0, 1.0, 1.0, 1.0, 1.0, 1.0, 1.0, 1.0, 1.0, 1.0, 1.0, 1.0, 1.0, 1.0, 1.0, 1.0, 1.0, 1.0, 1.0, 1.0, 1.0, 1.0, 1.0, 1.0, 1.0, 1.0, 1.0, 1.0, 1.0, 1.0, 1.0, 1.0, 1.0, 1.0, 1.0, 1.0, 1.0, 1.0, 1.0, 1.0, 1.0, 1.0, 1.0, 1.0, 1.0, 1.0, 1.0, 1.0, 1.0, 1.0, 1.0, 1.0, 1.0, 1.0, 1.0, 1.0, 1.0, 1.0, 1.0, 1.0, 1.0, 1.0, 1.0, 1.0, 1.0, 1.0, 1.0, 1.0, 1.0, 1.0, 1.0, 1.0, 1.0, 1.0, 1.0, 1.0, 1.0, 1.0, 1.0, 1.0, 1.0, 1.0, 1.0, 1.0, 1.0, 1.0, 1.0, 1.0, 1.0, 1.0, 1.0, 1.0, 1.0, 1.0, 1.0, 1.0, 1.0, 1.0, 1.0, 1.0, 1.0, 1.0, 1.0, 1.0, 1.0, 1.0, 1.0, 1.0, 1.0, 1.0, 1.0, 1.0, 1.0, 1.0, 1.0, 1.0, 1.0, 1.0, 1.0, 1.0, 1.0, 1.0, 1.0, 1.0, 1.0, 1.0, 1.0, 1.0, 1.0, 1.0, 1.0, 1.0, 1.0, 1.0, 1.0, 1.0, 1.0, 1.0, 1.0, 1.0, 1.0, 1.0, 1.0, 1.0, 1.0, 1.0, 1.0, 1.0, 1.0, 1.0, 1.0, 1.0, 1.0, 1.0, 1.0, 1.0, 1.0, 1.0, 1.0, 1.0, 1.0, 1.0, 1.0, 1.0, 1.0, 1.0, 1.0, 1.0, 1.0, 1.0, 1.0, 1.0, 1.0, 1.0, 1.0, 1.0, 1.0, 1.0, 1.0, 1.0, 1.0, 1.0, 1.0, 1.0, 1.0, 1.0, 1.0]): _vg.add([_i], _w, 'REPLACE')
_vg = ob_juazeir_001.vertex_groups.new(name='Folhinhas')
_m = ob_juazeir_001.modifiers.new('Armature', 'ARMATURE')
_m.object = ob_juazeiro

# ---- collection membership
col_collection_1.objects.link(ob_juazeiro)
col_collection_1.objects.link(ob_juazeir_001)

# ---- scene / render settings (as saved in the file)
scene.frame_start = 1; scene.frame_end = 180; scene.frame_set(0)
scene.render.engine = 'BLENDER_EEVEE_NEXT'
scene.render.resolution_percentage = 50
scene.render.dither_intensity = 0.0
scene.cycles.use_denoising = False
scene.cycles.samples = 128
scene.cycles.sampling_pattern = 'TABULATED_SOBOL'
scene.cycles.light_sampling_threshold = 0.0
scene.cycles.use_adaptive_sampling = False
scene.cycles.use_light_tree = False
scene.cycles.blur_glossy = 0.0
scene.cycles.sample_clamp_indirect = 0.0
scene.view_settings.view_transform = 'Standard'
bpy.context.view_layer.update()

# ---- added for rendering (the .blend has no active camera and no usable light): camera, sun
cam_auto = bpy.data.cameras.new('AutoCamera')
cam_auto.lens = 50.0
cam_auto.sensor_width = 36.0
cam_auto.clip_end = 1000.0
ob_auto_camera = bpy.data.objects.new('AutoCamera', cam_auto)
scene.collection.objects.link(ob_auto_camera)
ob_auto_camera.location = (20.3206, -26.0644, 25.8456)
ob_auto_camera.rotation_euler = (1.09748, -7.21219e-08, 0.694738)
scene.camera = ob_auto_camera
light_auto_sun = bpy.data.lights.new('AutoSun', 'SUN')
light_auto_sun.energy = 3.0
light_auto_sun.angle = 0.0523599
ob_auto_sun = bpy.data.objects.new('AutoSun', light_auto_sun)
scene.collection.objects.link(ob_auto_sun)
ob_auto_sun.rotation_euler = (0.872665, 0.174533, 0.523599)
bpy.context.view_layer.update()
